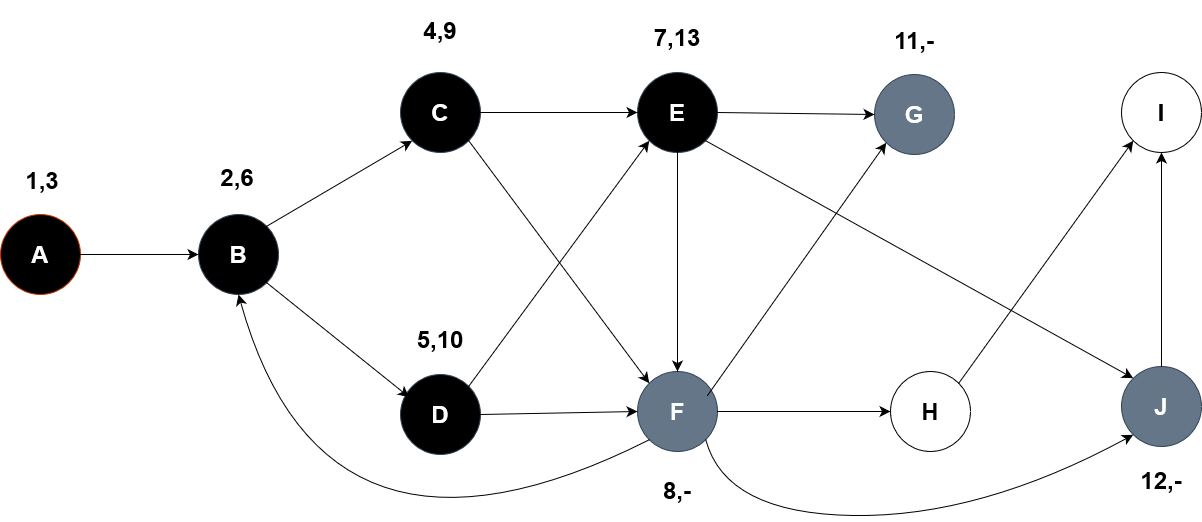

The diagram above was exported from draw.io. Its source (the exported page's mxGraphModel, read from the mxfile embedded in the PNG):
<mxGraphModel dx="2288" dy="1057" grid="0" gridSize="10" guides="1" tooltips="1" connect="1" arrows="1" fold="1" page="0" pageScale="1" pageWidth="850" pageHeight="1100" math="0" shadow="0">
  <root>
    <mxCell id="0" />
    <mxCell id="1" parent="0" />
    <mxCell id="ff3Yo2wp49N8QEHePrqi-1" value="&lt;h1&gt;J&lt;/h1&gt;" style="ellipse;whiteSpace=wrap;html=1;aspect=fixed;fillColor=#647687;fontColor=#ffffff;strokeColor=#314354;" vertex="1" parent="1">
      <mxGeometry x="526" y="311" width="80" height="80" as="geometry" />
    </mxCell>
    <mxCell id="ff3Yo2wp49N8QEHePrqi-3" value="&lt;h1&gt;I&lt;/h1&gt;" style="ellipse;whiteSpace=wrap;html=1;aspect=fixed;" vertex="1" parent="1">
      <mxGeometry x="526" y="17" width="80" height="80" as="geometry" />
    </mxCell>
    <mxCell id="ff3Yo2wp49N8QEHePrqi-4" value="&lt;h1&gt;H&lt;/h1&gt;" style="ellipse;whiteSpace=wrap;html=1;aspect=fixed;" vertex="1" parent="1">
      <mxGeometry x="295" y="316" width="80" height="80" as="geometry" />
    </mxCell>
    <mxCell id="ff3Yo2wp49N8QEHePrqi-5" value="&lt;h1&gt;G&lt;/h1&gt;" style="ellipse;whiteSpace=wrap;html=1;aspect=fixed;fillColor=#647687;fontColor=#ffffff;strokeColor=#314354;" vertex="1" parent="1">
      <mxGeometry x="279" y="19" width="80" height="80" as="geometry" />
    </mxCell>
    <mxCell id="ff3Yo2wp49N8QEHePrqi-6" value="&lt;h1&gt;F&lt;/h1&gt;" style="ellipse;whiteSpace=wrap;html=1;aspect=fixed;fillColor=#647687;fontColor=#ffffff;strokeColor=#314354;" vertex="1" parent="1">
      <mxGeometry x="42" y="316" width="80" height="80" as="geometry" />
    </mxCell>
    <mxCell id="ff3Yo2wp49N8QEHePrqi-7" value="&lt;h1&gt;E&lt;/h1&gt;" style="ellipse;whiteSpace=wrap;html=1;aspect=fixed;fillColor=#000000;fontColor=#ffffff;strokeColor=#314354;" vertex="1" parent="1">
      <mxGeometry x="42" y="17" width="80" height="80" as="geometry" />
    </mxCell>
    <mxCell id="ff3Yo2wp49N8QEHePrqi-8" value="&lt;h1&gt;D&lt;/h1&gt;" style="ellipse;whiteSpace=wrap;html=1;aspect=fixed;fillColor=#000000;fontColor=#ffffff;strokeColor=#314354;" vertex="1" parent="1">
      <mxGeometry x="-195" y="319" width="80" height="80" as="geometry" />
    </mxCell>
    <mxCell id="ff3Yo2wp49N8QEHePrqi-9" value="&lt;h1&gt;C&lt;/h1&gt;" style="ellipse;whiteSpace=wrap;html=1;aspect=fixed;fillColor=#000000;fontColor=#ffffff;strokeColor=#314354;" vertex="1" parent="1">
      <mxGeometry x="-195" y="17" width="80" height="80" as="geometry" />
    </mxCell>
    <mxCell id="ff3Yo2wp49N8QEHePrqi-10" value="&lt;h1&gt;B&lt;/h1&gt;" style="ellipse;whiteSpace=wrap;html=1;aspect=fixed;fillColor=#000000;fontColor=#ffffff;strokeColor=#314354;" vertex="1" parent="1">
      <mxGeometry x="-397" y="159" width="80" height="80" as="geometry" />
    </mxCell>
    <mxCell id="ff3Yo2wp49N8QEHePrqi-11" value="&lt;h1&gt;A&lt;/h1&gt;" style="ellipse;whiteSpace=wrap;html=1;aspect=fixed;fillColor=#000000;fontColor=#FFFFFF;strokeColor=#C73500;" vertex="1" parent="1">
      <mxGeometry x="-595" y="159" width="80" height="80" as="geometry" />
    </mxCell>
    <mxCell id="ff3Yo2wp49N8QEHePrqi-14" value="" style="endArrow=classic;html=1;rounded=0;fontSize=12;startSize=8;endSize=8;curved=1;exitX=1;exitY=0.5;exitDx=0;exitDy=0;entryX=0;entryY=0.5;entryDx=0;entryDy=0;" edge="1" parent="1" source="ff3Yo2wp49N8QEHePrqi-11" target="ff3Yo2wp49N8QEHePrqi-10">
      <mxGeometry width="50" height="50" relative="1" as="geometry">
        <mxPoint x="12" y="243" as="sourcePoint" />
        <mxPoint x="62" y="193" as="targetPoint" />
      </mxGeometry>
    </mxCell>
    <mxCell id="ff3Yo2wp49N8QEHePrqi-15" value="" style="endArrow=classic;html=1;rounded=0;fontSize=12;startSize=8;endSize=8;curved=1;exitX=1;exitY=0;exitDx=0;exitDy=0;entryX=0;entryY=1;entryDx=0;entryDy=0;" edge="1" parent="1" source="ff3Yo2wp49N8QEHePrqi-10" target="ff3Yo2wp49N8QEHePrqi-9">
      <mxGeometry width="50" height="50" relative="1" as="geometry">
        <mxPoint x="-338" y="217" as="sourcePoint" />
        <mxPoint x="-288" y="167" as="targetPoint" />
      </mxGeometry>
    </mxCell>
    <mxCell id="ff3Yo2wp49N8QEHePrqi-16" value="" style="endArrow=classic;html=1;rounded=0;fontSize=12;startSize=8;endSize=8;curved=1;exitX=1;exitY=1;exitDx=0;exitDy=0;entryX=0.108;entryY=0.283;entryDx=0;entryDy=0;entryPerimeter=0;" edge="1" parent="1" source="ff3Yo2wp49N8QEHePrqi-10" target="ff3Yo2wp49N8QEHePrqi-8">
      <mxGeometry width="50" height="50" relative="1" as="geometry">
        <mxPoint x="12" y="243" as="sourcePoint" />
        <mxPoint x="62" y="193" as="targetPoint" />
      </mxGeometry>
    </mxCell>
    <mxCell id="ff3Yo2wp49N8QEHePrqi-17" value="" style="endArrow=classic;html=1;rounded=0;fontSize=12;startSize=8;endSize=8;curved=1;exitX=1;exitY=0.5;exitDx=0;exitDy=0;entryX=0;entryY=0.5;entryDx=0;entryDy=0;" edge="1" parent="1" source="ff3Yo2wp49N8QEHePrqi-8" target="ff3Yo2wp49N8QEHePrqi-6">
      <mxGeometry width="50" height="50" relative="1" as="geometry">
        <mxPoint x="12" y="243" as="sourcePoint" />
        <mxPoint x="62" y="193" as="targetPoint" />
      </mxGeometry>
    </mxCell>
    <mxCell id="ff3Yo2wp49N8QEHePrqi-18" value="" style="endArrow=classic;html=1;rounded=0;fontSize=12;startSize=8;endSize=8;curved=1;exitX=1;exitY=0.5;exitDx=0;exitDy=0;entryX=0;entryY=0.5;entryDx=0;entryDy=0;" edge="1" parent="1" source="ff3Yo2wp49N8QEHePrqi-6" target="ff3Yo2wp49N8QEHePrqi-4">
      <mxGeometry width="50" height="50" relative="1" as="geometry">
        <mxPoint x="12" y="243" as="sourcePoint" />
        <mxPoint x="62" y="193" as="targetPoint" />
      </mxGeometry>
    </mxCell>
    <mxCell id="ff3Yo2wp49N8QEHePrqi-19" value="" style="endArrow=classic;html=1;rounded=0;fontSize=12;startSize=8;endSize=8;curved=1;exitX=1;exitY=0.5;exitDx=0;exitDy=0;entryX=0;entryY=0.5;entryDx=0;entryDy=0;" edge="1" parent="1" source="ff3Yo2wp49N8QEHePrqi-9" target="ff3Yo2wp49N8QEHePrqi-7">
      <mxGeometry width="50" height="50" relative="1" as="geometry">
        <mxPoint x="12" y="243" as="sourcePoint" />
        <mxPoint x="62" y="193" as="targetPoint" />
      </mxGeometry>
    </mxCell>
    <mxCell id="ff3Yo2wp49N8QEHePrqi-20" value="" style="endArrow=classic;html=1;rounded=0;fontSize=12;startSize=8;endSize=8;curved=1;exitX=1;exitY=0.5;exitDx=0;exitDy=0;entryX=0;entryY=0.5;entryDx=0;entryDy=0;" edge="1" parent="1" source="ff3Yo2wp49N8QEHePrqi-7" target="ff3Yo2wp49N8QEHePrqi-5">
      <mxGeometry width="50" height="50" relative="1" as="geometry">
        <mxPoint x="12" y="243" as="sourcePoint" />
        <mxPoint x="62" y="193" as="targetPoint" />
      </mxGeometry>
    </mxCell>
    <mxCell id="ff3Yo2wp49N8QEHePrqi-21" value="" style="endArrow=classic;html=1;rounded=0;fontSize=12;startSize=8;endSize=8;curved=1;exitX=1;exitY=0;exitDx=0;exitDy=0;entryX=0;entryY=1;entryDx=0;entryDy=0;" edge="1" parent="1" source="ff3Yo2wp49N8QEHePrqi-4" target="ff3Yo2wp49N8QEHePrqi-3">
      <mxGeometry width="50" height="50" relative="1" as="geometry">
        <mxPoint x="12" y="243" as="sourcePoint" />
        <mxPoint x="62" y="193" as="targetPoint" />
      </mxGeometry>
    </mxCell>
    <mxCell id="ff3Yo2wp49N8QEHePrqi-22" value="" style="endArrow=classic;html=1;rounded=0;fontSize=12;startSize=8;endSize=8;curved=1;exitX=0.5;exitY=0;exitDx=0;exitDy=0;entryX=0.5;entryY=1;entryDx=0;entryDy=0;" edge="1" parent="1" source="ff3Yo2wp49N8QEHePrqi-1" target="ff3Yo2wp49N8QEHePrqi-3">
      <mxGeometry width="50" height="50" relative="1" as="geometry">
        <mxPoint x="12" y="243" as="sourcePoint" />
        <mxPoint x="62" y="193" as="targetPoint" />
      </mxGeometry>
    </mxCell>
    <mxCell id="ff3Yo2wp49N8QEHePrqi-23" value="" style="endArrow=classic;html=1;rounded=0;fontSize=12;startSize=8;endSize=8;curved=1;exitX=0.5;exitY=1;exitDx=0;exitDy=0;entryX=0.5;entryY=0;entryDx=0;entryDy=0;" edge="1" parent="1" source="ff3Yo2wp49N8QEHePrqi-7" target="ff3Yo2wp49N8QEHePrqi-6">
      <mxGeometry width="50" height="50" relative="1" as="geometry">
        <mxPoint x="12" y="243" as="sourcePoint" />
        <mxPoint x="62" y="193" as="targetPoint" />
      </mxGeometry>
    </mxCell>
    <mxCell id="ff3Yo2wp49N8QEHePrqi-24" value="" style="endArrow=classic;html=1;rounded=0;fontSize=12;startSize=8;endSize=8;curved=1;exitX=1;exitY=1;exitDx=0;exitDy=0;entryX=0;entryY=0;entryDx=0;entryDy=0;" edge="1" parent="1" source="ff3Yo2wp49N8QEHePrqi-9" target="ff3Yo2wp49N8QEHePrqi-6">
      <mxGeometry width="50" height="50" relative="1" as="geometry">
        <mxPoint x="12" y="243" as="sourcePoint" />
        <mxPoint x="62" y="193" as="targetPoint" />
      </mxGeometry>
    </mxCell>
    <mxCell id="ff3Yo2wp49N8QEHePrqi-25" value="" style="endArrow=classic;html=1;rounded=0;fontSize=12;startSize=8;endSize=8;curved=1;exitX=0.875;exitY=0.3;exitDx=0;exitDy=0;exitPerimeter=0;entryX=0;entryY=1;entryDx=0;entryDy=0;" edge="1" parent="1" source="ff3Yo2wp49N8QEHePrqi-6" target="ff3Yo2wp49N8QEHePrqi-5">
      <mxGeometry width="50" height="50" relative="1" as="geometry">
        <mxPoint x="12" y="243" as="sourcePoint" />
        <mxPoint x="62" y="193" as="targetPoint" />
      </mxGeometry>
    </mxCell>
    <mxCell id="ff3Yo2wp49N8QEHePrqi-26" value="" style="endArrow=classic;html=1;rounded=0;fontSize=12;startSize=8;endSize=8;curved=1;exitX=1;exitY=1;exitDx=0;exitDy=0;entryX=0;entryY=0;entryDx=0;entryDy=0;" edge="1" parent="1" source="ff3Yo2wp49N8QEHePrqi-7" target="ff3Yo2wp49N8QEHePrqi-1">
      <mxGeometry width="50" height="50" relative="1" as="geometry">
        <mxPoint x="12" y="243" as="sourcePoint" />
        <mxPoint x="62" y="193" as="targetPoint" />
      </mxGeometry>
    </mxCell>
    <mxCell id="ff3Yo2wp49N8QEHePrqi-27" value="" style="endArrow=classic;html=1;rounded=0;fontSize=12;startSize=8;endSize=8;curved=1;exitX=1;exitY=0;exitDx=0;exitDy=0;entryX=0;entryY=1;entryDx=0;entryDy=0;" edge="1" parent="1" source="ff3Yo2wp49N8QEHePrqi-8" target="ff3Yo2wp49N8QEHePrqi-7">
      <mxGeometry width="50" height="50" relative="1" as="geometry">
        <mxPoint x="12" y="243" as="sourcePoint" />
        <mxPoint x="62" y="193" as="targetPoint" />
      </mxGeometry>
    </mxCell>
    <mxCell id="ff3Yo2wp49N8QEHePrqi-28" value="" style="curved=1;endArrow=classic;html=1;rounded=0;fontSize=12;startSize=8;endSize=8;exitX=0;exitY=1;exitDx=0;exitDy=0;entryX=0.5;entryY=1;entryDx=0;entryDy=0;" edge="1" parent="1" source="ff3Yo2wp49N8QEHePrqi-6" target="ff3Yo2wp49N8QEHePrqi-10">
      <mxGeometry width="50" height="50" relative="1" as="geometry">
        <mxPoint x="12" y="243" as="sourcePoint" />
        <mxPoint x="62" y="193" as="targetPoint" />
        <Array as="points">
          <mxPoint x="-271" y="548" />
        </Array>
      </mxGeometry>
    </mxCell>
    <mxCell id="ff3Yo2wp49N8QEHePrqi-29" value="" style="curved=1;endArrow=classic;html=1;rounded=0;fontSize=12;startSize=8;endSize=8;exitX=1;exitY=1;exitDx=0;exitDy=0;entryX=0;entryY=1;entryDx=0;entryDy=0;" edge="1" parent="1" source="ff3Yo2wp49N8QEHePrqi-6" target="ff3Yo2wp49N8QEHePrqi-1">
      <mxGeometry width="50" height="50" relative="1" as="geometry">
        <mxPoint x="12" y="243" as="sourcePoint" />
        <mxPoint x="62" y="193" as="targetPoint" />
        <Array as="points">
          <mxPoint x="130" y="458" />
          <mxPoint x="385" y="462" />
        </Array>
      </mxGeometry>
    </mxCell>
    <mxCell id="ff3Yo2wp49N8QEHePrqi-30" value="&lt;h1&gt;1,3&lt;/h1&gt;" style="text;html=1;align=center;verticalAlign=middle;whiteSpace=wrap;rounded=0;" vertex="1" parent="1">
      <mxGeometry x="-583" y="110" width="60" height="30" as="geometry" />
    </mxCell>
    <mxCell id="ff3Yo2wp49N8QEHePrqi-31" value="&lt;h1&gt;2,6&lt;/h1&gt;" style="text;html=1;align=center;verticalAlign=middle;whiteSpace=wrap;rounded=0;" vertex="1" parent="1">
      <mxGeometry x="-389" y="107" width="62" height="30" as="geometry" />
    </mxCell>
    <mxCell id="ff3Yo2wp49N8QEHePrqi-39" value="&lt;h1&gt;4,9&lt;/h1&gt;" style="text;html=1;align=center;verticalAlign=middle;whiteSpace=wrap;rounded=0;" vertex="1" parent="1">
      <mxGeometry x="-186" y="-40" width="62" height="30" as="geometry" />
    </mxCell>
    <mxCell id="ff3Yo2wp49N8QEHePrqi-40" value="&lt;h1&gt;5,10&lt;/h1&gt;" style="text;html=1;align=center;verticalAlign=middle;whiteSpace=wrap;rounded=0;" vertex="1" parent="1">
      <mxGeometry x="-186" y="269" width="62" height="30" as="geometry" />
    </mxCell>
    <mxCell id="ff3Yo2wp49N8QEHePrqi-42" value="&lt;h1&gt;7,13&lt;/h1&gt;" style="text;html=1;align=center;verticalAlign=middle;whiteSpace=wrap;rounded=0;" vertex="1" parent="1">
      <mxGeometry x="51" y="-33" width="62" height="30" as="geometry" />
    </mxCell>
    <mxCell id="ff3Yo2wp49N8QEHePrqi-43" value="&lt;h1&gt;8,-&lt;/h1&gt;" style="text;html=1;align=center;verticalAlign=middle;whiteSpace=wrap;rounded=0;" vertex="1" parent="1">
      <mxGeometry x="51" y="420" width="62" height="30" as="geometry" />
    </mxCell>
    <mxCell id="ff3Yo2wp49N8QEHePrqi-45" value="&lt;h1&gt;11,-&lt;br&gt;&lt;/h1&gt;" style="text;html=1;align=center;verticalAlign=middle;whiteSpace=wrap;rounded=0;" vertex="1" parent="1">
      <mxGeometry x="288" y="-30" width="62" height="30" as="geometry" />
    </mxCell>
    <mxCell id="ff3Yo2wp49N8QEHePrqi-46" value="&lt;h1&gt;12,-&lt;br&gt;&lt;/h1&gt;" style="text;html=1;align=center;verticalAlign=middle;whiteSpace=wrap;rounded=0;" vertex="1" parent="1">
      <mxGeometry x="535" y="410" width="62" height="30" as="geometry" />
    </mxCell>
  </root>
</mxGraphModel>